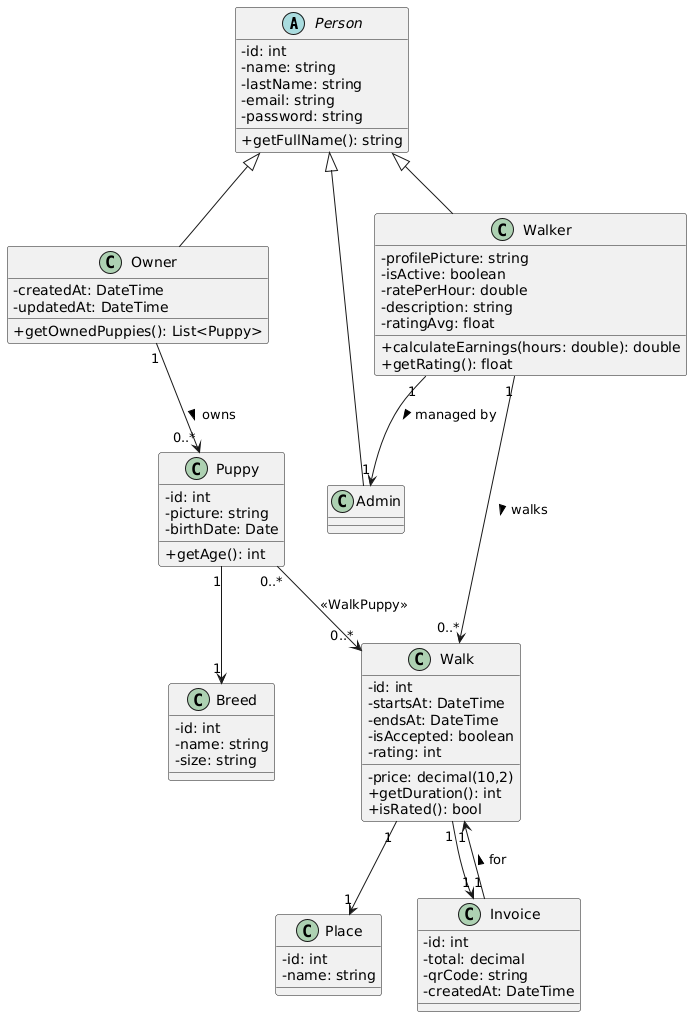

The diagram above was rendered by PlantUML. Its source (embedded in the PNG):
@startuml
' Configuración estética
skinparam classAttributeIconSize 0

abstract class Person {
    - id: int
    - name: string
    - lastName: string
    - email: string
    - password: string
    + getFullName(): string
}

class Owner {
    - createdAt: DateTime
    - updatedAt: DateTime
    + getOwnedPuppies(): List<Puppy>
}

class Admin {
    ' inherits all from Person
}

class Walker {
    - profilePicture: string
    - isActive: boolean
    - ratePerHour: double
    - description: string
    - ratingAvg: float
    + calculateEarnings(hours: double): double
    + getRating(): float
}

class Puppy {
    - id: int
    - picture: string
    - birthDate: Date
    + getAge(): int
}

class Breed {
    - id: int
    - name: string
    - size: string
}

class Walk {
    - id: int
    - startsAt: DateTime
    - endsAt: DateTime
    - price: decimal(10,2)
    - isAccepted: boolean
    - rating: int
    + getDuration(): int
    + isRated(): bool
}

class Place {
    - id: int
    - name: string
}

class Invoice {
    - id: int
    - total: decimal
    - qrCode: string
    - createdAt: DateTime
}

' Herencia
Person <|-- Owner
Person <|-- Admin
Person <|-- Walker

' Relaciones
Owner "1" --> "0..*" Puppy : owns >
Puppy "1" --> "1" Breed
Puppy "0..*" --> "0..*" Walk : <<WalkPuppy>>

Walker "1" --> "0..*" Walk : walks >
Walker "1" --> "1" Admin : managed by >
Walk "1" --> "1" Place
Walk "1" --> "1" Invoice

Invoice "1" --> "1" Walk : for >
@enduml